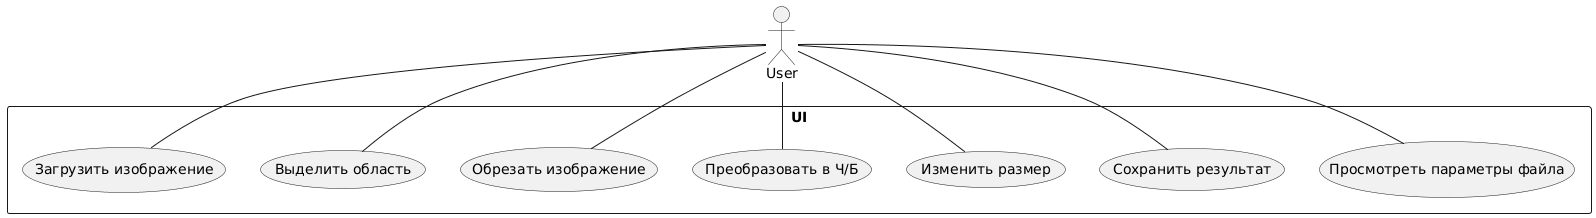

The diagram above was rendered by PlantUML. Its source (embedded in the PNG):
@startuml
actor User
rectangle UI {
  User -- (Загрузить изображение)
  User -- (Выделить область)
  User -- (Обрезать изображение)
  User -- (Преобразовать в Ч/Б)
  User -- (Изменить размер)
  User -- (Сохранить результат)
  User -- (Просмотреть параметры файла)
}
@enduml